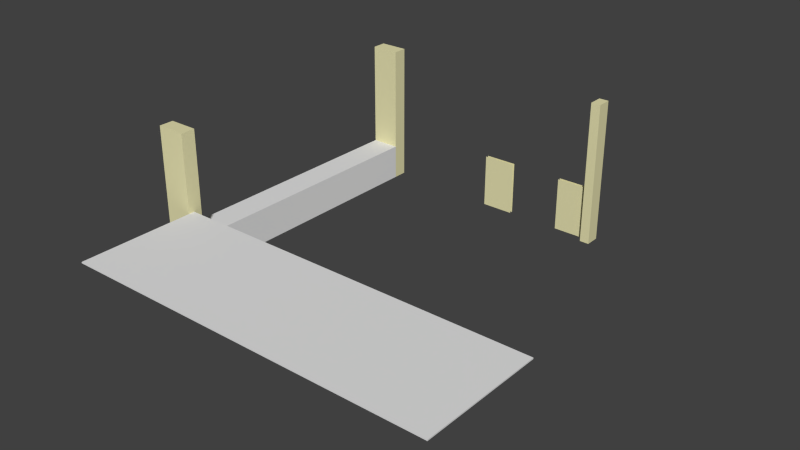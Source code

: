 # Source: Aula_v2.1.blend  (saved by Blender 2.70.0; exported with 4.5.12 LTS)
import bpy
from mathutils import Matrix  # noqa: F401  (used for matrix-valued properties, if any)

bpy.ops.wm.read_factory_settings(use_empty=True)
scene = bpy.context.scene
scene.name = 'Scene'

# ---- collections
col_collection_1 = bpy.data.collections.new('Collection 1'); scene.collection.children.link(col_collection_1)

# ---- materials (node trees are filled in below, after node groups)
mat_k___aulamuur = bpy.data.materials.new('K - Aulamuur')
mat_k___aulamuur.alpha_threshold = 0.0
mat_k___aulamuur.use_transparent_shadow = False
mat_k___aulamuur.diffuse_color = (0.8, 0.761, 0.4416, 1.0)
mat_k___aulamuur.roughness = 0.5
mat_k___aulamuur.line_color = (0.0, 0.0, 0.0, 1.0)
mat_kruis = bpy.data.materials.new('Kruis')
mat_kruis.alpha_threshold = 0.0
mat_kruis.use_transparent_shadow = False
mat_kruis.diffuse_color = (0.1935, 0.196, 0.1909, 1.0)
mat_kruis.roughness = 0.5
mat_kruis.line_color = (0.0, 0.0, 0.0, 1.0)
mat_hout = bpy.data.materials.new('Hout')
mat_hout.alpha_threshold = 0.0
mat_hout.use_transparent_shadow = False
mat_hout.diffuse_color = (0.8, 0.4214, 0.1369, 1.0)
mat_hout.roughness = 0.5
mat_hout.line_color = (0.0, 0.0, 0.0, 1.0)
mat_wit = bpy.data.materials.new('Wit')
mat_wit.alpha_threshold = 0.0
mat_wit.use_transparent_shadow = False
mat_wit.roughness = 0.5
mat_wit.line_color = (0.0, 0.0, 0.0, 1.0)
mat_material_001 = bpy.data.materials.new('Material.001')
mat_material_001.alpha_threshold = 0.0
mat_material_001.use_transparent_shadow = False
mat_material_001.diffuse_color = (0.4553, 0.6748, 0.8, 1.0)
mat_material_001.roughness = 0.5
mat_material_001.line_color = (0.0, 0.0, 0.0, 1.0)
mat_vloer_links = bpy.data.materials.new('Vloer links')
mat_vloer_links.alpha_threshold = 0.0
mat_vloer_links.use_transparent_shadow = False
mat_vloer_links.diffuse_color = (0.8, 0.2589, 0.1874, 1.0)
mat_vloer_links.roughness = 0.5
mat_vloer_links.line_color = (0.0, 0.0, 0.0, 1.0)
mat_k___kluisjes = bpy.data.materials.new('K - Kluisjes')
mat_k___kluisjes.alpha_threshold = 0.0
mat_k___kluisjes.use_transparent_shadow = False
mat_k___kluisjes.diffuse_color = (0.0, 0.0492, 0.8, 1.0)
mat_k___kluisjes.roughness = 0.5
mat_k___kluisjes.line_color = (0.0, 0.0, 0.0, 1.0)

# ---- material node trees

# ---- world
world_world = bpy.data.worlds.new('World'); scene.world = world_world
world_world.color = (0.05088, 0.05088, 0.05088)
world_world.use_sun_shadow = False
world_world.sun_shadow_jitter_overblur = 0.0
world_world.cycles.sampling_method = 'MANUAL'
world_world.cycles.sample_map_resolution = 256

# ---- meshes
me_cube = bpy.data.meshes.new('Cube')
me_cube.from_pydata([(-1.0, -1.0, -1.0), (-1.0, 1.0, -1.0), (1.0, 1.0, -1.0), (1.0, -1.0, -1.0), (-1.0, -1.0, 1.0), (-1.0, 1.0, 1.0), (1.0, 1.0, 1.0), (1.0, -1.0, 1.0)], [], [(4, 5, 1, 0), (5, 6, 2, 1), (6, 7, 3, 2), (7, 4, 0, 3), (0, 1, 2, 3), (7, 6, 5, 4)])
me_cube.use_remesh_preserve_volume = False
me_cube.use_remesh_preserve_attributes = False
me_cube.use_mirror_vertex_groups = False
me_cube.update()
me_plane_015 = bpy.data.meshes.new('Plane.015')
me_plane_015.from_pydata([(-1.0, -1.0, 0.0), (1.0, -1.0, 0.0), (-1.0, 1.0, 0.0), (1.0, 1.0, 0.0), (-1.0, -1.0, 11.88), (1.0, -1.0, 11.88), (-1.0, 1.0, 11.88), (1.0, 1.0, 11.88)], [], [(0, 2, 3, 1), (4, 5, 7, 6), (3, 2, 6, 7), (1, 3, 7, 5), (0, 1, 5, 4), (2, 0, 4, 6)])
me_plane_015.materials.append(mat_k___aulamuur)
me_plane_015.use_remesh_preserve_volume = False
me_plane_015.use_remesh_preserve_attributes = False
me_plane_015.use_mirror_vertex_groups = False
me_plane_015.update()
me_cube_025 = bpy.data.meshes.new('Cube.025')
me_cube_025.from_pydata([(-0.3487, 1.0, 1.0), (0.2632, 1.0, 1.0), (-0.02632, 1.0, 1.0), (-0.05263, 1.0, 1.0), (-0.05088, 1.0, 0.8), (0.2632, 1.0, 0.8), (-0.02485, 1.0, 0.8), (-0.3487, 1.0, 0.8), (0.3618, 1.0, 1.0), (0.9737, 1.0, 1.0), (0.3618, 1.0, 0.8), (0.9737, 1.0, 0.8), (0.6513, 1.0, 0.8), (0.6776, 1.0, 0.8), (0.6776, 1.0, 1.0), (0.6513, 1.0, 1.0), (-0.9737, 1.0, 0.8), (-0.4408, 1.0, 0.8), (-0.4408, 1.0, 1.0), (-0.9737, 1.0, 1.0), (-0.6974, 1.0, 0.8), (-0.7237, 1.0, 0.8), (-0.7237, 1.0, 1.0), (-0.6974, 1.0, 1.0)], [], [(22, 21, 20, 23), (16, 21, 22, 19), (23, 20, 17, 18), (3, 4, 6, 2), (15, 12, 13, 14), (2, 6, 5, 1), (12, 15, 8, 10), (13, 11, 9, 14), (4, 3, 0, 7)])
me_cube_025.materials.append(mat_k___aulamuur)
me_cube_025.use_remesh_preserve_volume = False
me_cube_025.use_remesh_preserve_attributes = False
me_cube_025.use_mirror_vertex_groups = False
me_cube_025.update()
me_plane_014 = bpy.data.meshes.new('Plane.014')
me_plane_014.from_pydata([(-1.0, -1.0, 0.0), (1.0, -1.0, 0.0), (-1.0, 1.0, 0.0), (1.0, 1.0, 0.0), (-1.0, -1.0, 0.1), (1.0, -1.0, 0.1), (-1.0, 1.0, 0.1), (1.0, 1.0, 0.1)], [], [(0, 2, 3, 1), (4, 5, 7, 6), (3, 2, 6, 7), (1, 3, 7, 5), (0, 1, 5, 4), (2, 0, 4, 6)])
me_plane_014.use_remesh_preserve_volume = False
me_plane_014.use_remesh_preserve_attributes = False
me_plane_014.use_mirror_vertex_groups = False
me_plane_014.update()
me_cube_028 = bpy.data.meshes.new('Cube.028')
me_cube_028.from_pydata([(-1.0, 1.0, 1.0), (1.0, 1.0, 1.0), (-1.0, 1.0, -0.125), (1.0, 1.0, -0.125), (-1.0, 1.02, 1.0), (1.0, 1.02, 1.0), (1.0, 1.0, -0.1768), (-1.0, 1.0, -0.1977), (0.2632, 1.0, -0.125), (-0.3487, 1.0, -0.125), (-0.3487, 1.0, 1.0), (0.2632, 1.0, 1.0), (-0.05263, 1.0, -0.125), (-0.02632, 1.0, -0.125), (-0.02632, 1.0, 1.0), (-0.05263, 1.0, 1.0), (-0.02588, 1.0, 0.1667), (-0.02578, 1.0, 0.2167), (-0.3487, 1.0, 0.1667), (-0.3487, 1.0, 0.2167), (-0.05118, 1.0, 0.2167), (-0.05122, 1.0, 0.1667), (0.2632, 1.0, 0.2167), (0.2632, 1.0, 0.1667), (0.2632, 1.0, 0.4833), (0.2632, 1.0, 0.5333), (-0.02539, 1.0, 0.4833), (-0.0253, 1.0, 0.5333), (-0.3487, 1.0, 0.4833), (-0.3487, 1.0, 0.5333), (-0.05106, 1.0, 0.4833), (-0.05103, 1.0, 0.5333), (-0.05092, 1.0, 0.75), (-0.05088, 1.0, 0.8), (0.2632, 1.0, 0.75), (0.2632, 1.0, 0.8), (-0.02497, 1.0, 0.75), (-0.02485, 1.0, 0.8), (-0.3487, 1.0, 0.75), (-0.3487, 1.0, 0.8), (-0.1645, 1.0, 0.75), (-0.1513, 1.0, 0.75), (-0.1513, 1.0, 0.4833), (-0.1645, 1.0, 0.4833), (-0.1513, 1.0, 0.8), (-0.1495, 1.0, 0.7998), (-0.1645, 1.0, 0.8), (-0.1645, 1.0, 0.5333), (-0.1513, 1.0, 0.5333), (0.06579, 1.0, 0.75), (0.07895, 1.0, 0.75), (0.06579, 1.0, 0.5333), (0.07895, 1.0, 0.5333), (0.07895, 1.0, 0.8), (0.06579, 1.0, 0.8), (0.07895, 1.0, 0.4833), (0.06579, 1.0, 0.4833), (0.3618, 1.0, 1.0), (0.9737, 1.0, 1.0), (0.3618, 1.0, -0.125), (0.9737, 1.0, -0.125), (0.9737, 1.0, 0.2167), (0.9737, 1.0, 0.1667), (0.3618, 1.0, 0.1667), (0.3618, 1.0, 0.2167), (0.3618, 1.0, 0.4833), (0.3618, 1.0, 0.5333), (0.9737, 1.0, 0.4833), (0.9737, 1.0, 0.5333), (0.3618, 1.0, 0.75), (0.3618, 1.0, 0.8), (0.9737, 1.0, 0.75), (0.9737, 1.0, 0.8), (0.6513, 1.0, 0.8), (0.6776, 1.0, 0.8), (0.6776, 1.0, 1.0), (0.6513, 1.0, 1.0), (0.6776, 1.0, 0.1667), (0.6513, 1.0, 0.1667), (0.6776, 1.0, 0.4833), (0.6513, 1.0, 0.4833), (0.6513, 1.0, 0.2167), (0.6776, 1.0, 0.2167), (0.6776, 1.0, -0.125), (0.6513, 1.0, -0.125), (0.6776, 1.0, 0.75), (0.6513, 1.0, 0.75), (0.6513, 1.0, 0.5333), (0.6776, 1.0, 0.5333), (0.5592, 1.0, 0.75), (0.5461, 1.0, 0.75), (0.5592, 1.0, 0.5333), (0.5461, 1.0, 0.5333), (0.5592, 1.0, 0.8), (0.5592, 1.0, 0.8), (0.5461, 1.0, 0.8), (0.5592, 1.0, 0.4833), (0.5461, 1.0, 0.4833), (-0.4408, 1.0, 1.0), (-0.9737, 1.0, 1.0), (-0.4408, 1.0, -0.125), (-0.9737, 1.0, -0.125), (-0.9737, 1.0, 0.2167), (-0.9737, 1.0, 0.1667), (-0.4408, 1.0, 0.1667), (-0.4408, 1.0, 0.2167), (-0.9737, 1.0, 0.4833), (-0.9737, 1.0, 0.5333), (-0.4408, 1.0, 0.4833), (-0.4408, 1.0, 0.5333), (-0.9737, 1.0, 0.75), (-0.9737, 1.0, 0.8), (-0.4408, 1.0, 0.75), (-0.4408, 1.0, 0.8), (-0.6974, 1.0, 0.1667), (-0.7237, 1.0, 0.1667), (-0.7237, 1.0, 0.8), (-0.6974, 1.0, 0.8), (-0.7237, 1.0, 0.4833), (-0.6974, 1.0, 0.4833), (-0.7237, 1.0, 1.0), (-0.6974, 1.0, 1.0), (-0.6974, 1.0, 0.75), (-0.7237, 1.0, 0.75), (-0.7237, 1.0, 0.2167), (-0.6974, 1.0, 0.2167), (-0.7237, 1.0, -0.125), (-0.6974, 1.0, -0.125), (-0.6974, 1.0, 0.5333), (-0.7237, 1.0, 0.5333), (-0.6118, 1.0, 0.8), (-0.5987, 1.0, 0.8), (-0.6118, 1.0, 0.4833), (-0.5987, 1.0, 0.4833), (-0.6118, 1.0, 0.75), (-0.5987, 1.0, 0.75), (-0.6118, 1.0, 0.5333), (-0.5987, 1.0, 0.5333), (-0.8092, 1.0, 0.8), (-0.8224, 1.0, 0.8), (-0.8092, 1.0, 0.75), (-0.8224, 1.0, 0.75), (-0.8092, 1.0, 0.4833), (-0.8224, 1.0, 0.4833), (-0.8092, 1.0, 0.5333), (-0.8224, 1.0, 0.5333), (-1.0, 1.021, 1.0), (1.0, 1.021, 1.0), (-1.0, 1.021, -0.125), (1.0, 1.021, -0.125), (1.0, 1.021, -0.1254), (0.2632, 1.021, -0.125), (-0.3487, 1.021, -0.125), (-0.3487, 1.021, 1.0), (0.2632, 1.021, 1.0), (-0.05263, 1.021, -0.125), (-0.02632, 1.021, -0.125), (-0.9737, 1.0, 0.8), (-0.4408, 1.0, 0.8), (-0.02588, 1.021, 0.1667), (-0.02578, 1.021, 0.2167), (-0.3487, 1.021, 0.1667), (-0.3487, 1.021, 0.2167), (-0.05118, 1.021, 0.2167), (-0.05122, 1.021, 0.1667), (0.2632, 1.021, 0.2167), (0.2632, 1.021, 0.1667), (0.2632, 1.021, 0.4833), (0.2632, 1.021, 0.5333), (-0.02539, 1.021, 0.4833), (-0.0253, 1.021, 0.5333), (-0.3487, 1.021, 0.4833), (-0.3487, 1.021, 0.5333), (-0.05106, 1.021, 0.4833), (-0.05103, 1.021, 0.5333), (-0.05092, 1.021, 0.75), (-0.05088, 1.021, 0.8), (0.2632, 1.021, 0.75), (0.2632, 1.021, 0.8), (-0.02497, 1.021, 0.75), (-0.02485, 1.021, 0.8), (-0.3487, 1.021, 0.75), (-0.3487, 1.021, 0.8), (-0.1645, 1.021, 0.75), (-0.1513, 1.021, 0.75), (-0.1513, 1.021, 0.4833), (-0.1645, 1.021, 0.4833), (-0.1513, 1.021, 0.8), (-0.1495, 1.021, 0.7998), (-0.1645, 1.021, 0.8), (-0.1645, 1.021, 0.5333), (-0.1513, 1.021, 0.5333), (0.06579, 1.021, 0.75), (0.07895, 1.021, 0.75), (0.06579, 1.021, 0.5333), (0.07895, 1.021, 0.5333), (0.07895, 1.021, 0.8), (0.06579, 1.021, 0.8), (0.07895, 1.021, 0.4833), (0.06579, 1.021, 0.4833), (0.3618, 1.021, 1.0), (0.9737, 1.021, 1.0), (0.3618, 1.021, -0.125), (0.9737, 1.021, -0.125), (0.9737, 1.021, 0.2167), (0.9737, 1.021, 0.1667), (0.3618, 1.021, 0.1667), (0.3618, 1.021, 0.2167), (0.3618, 1.021, 0.4833), (0.3618, 1.021, 0.5333), (0.9737, 1.021, 0.4833), (0.9737, 1.021, 0.5333), (0.3618, 1.021, 0.75), (0.3618, 1.021, 0.8), (0.9737, 1.021, 0.75), (0.9737, 1.021, 0.8), (0.6513, 1.021, 0.8), (0.6776, 1.021, 0.8), (-0.4408, 1.0, 1.0), (-0.9737, 1.0, 1.0), (0.6776, 1.021, 0.1667), (0.6513, 1.021, 0.1667), (0.6776, 1.021, 0.4833), (0.6513, 1.021, 0.4833), (0.6513, 1.021, 0.2167), (0.6776, 1.021, 0.2167), (0.6776, 1.021, -0.125), (0.6513, 1.021, -0.125), (0.6776, 1.021, 0.75), (0.6513, 1.021, 0.75), (0.6513, 1.021, 0.5333), (0.6776, 1.021, 0.5333), (0.5592, 1.021, 0.75), (0.5461, 1.021, 0.75), (0.5592, 1.021, 0.5333), (0.5461, 1.021, 0.5333), (0.5592, 1.021, 0.8), (0.5592, 1.021, 0.8), (0.5461, 1.021, 0.8), (0.5592, 1.021, 0.4833), (0.5461, 1.021, 0.4833), (-0.4408, 1.021, 1.0), (-0.9737, 1.021, 1.0), (-0.4408, 1.021, -0.125), (-0.9737, 1.021, -0.125), (-0.9737, 1.021, 0.2167), (-0.9737, 1.021, 0.1667), (-0.4408, 1.021, 0.1667), (-0.4408, 1.021, 0.2167), (-0.9737, 1.021, 0.4833), (-0.9737, 1.021, 0.5333), (-0.4408, 1.021, 0.4833), (-0.4408, 1.021, 0.5333), (-0.9737, 1.021, 0.75), (-0.9737, 1.021, 0.8), (-0.4408, 1.021, 0.75), (-0.4408, 1.021, 0.8), (-0.6974, 1.021, 0.1667), (-0.7237, 1.021, 0.1667), (-0.7237, 1.021, 0.8), (-0.6974, 1.021, 0.8), (-0.7237, 1.021, 0.4833), (-0.6974, 1.021, 0.4833), (-0.6974, 1.0, 0.8), (-0.7237, 1.0, 0.8), (-0.6974, 1.021, 0.75), (-0.7237, 1.021, 0.75), (-0.7237, 1.021, 0.2167), (-0.6974, 1.021, 0.2167), (-0.7237, 1.021, -0.125), (-0.6974, 1.021, -0.125), (-0.6974, 1.021, 0.5333), (-0.7237, 1.021, 0.5333), (-0.6118, 1.021, 0.8), (-0.5987, 1.021, 0.8), (-0.6118, 1.021, 0.4833), (-0.5987, 1.021, 0.4833), (-0.6118, 1.021, 0.75), (-0.5987, 1.021, 0.75), (-0.6118, 1.021, 0.5333), (-0.5987, 1.021, 0.5333), (-0.8092, 1.021, 0.8), (-0.8224, 1.021, 0.8), (-0.8092, 1.021, 0.75), (-0.8224, 1.021, 0.75), (-0.8092, 1.021, 0.4833), (-0.8224, 1.021, 0.4833), (-0.8092, 1.021, 0.5333), (-0.8224, 1.021, 0.5333), (-0.9737, 1.0, 0.75), (-0.9737, 1.0, 0.8), (-0.9737, 1.0, 0.7837), (-1.0, 1.0, 0.75), (-1.0, 1.0, 0.8), (-0.7237, 1.0, 1.0), (-0.6974, 1.0, 1.0), (-0.4408, 1.0, 0.8), (-0.4408, 1.0, 0.75), (-0.4211, 1.0, 0.8), (-0.4211, 1.0, 0.75)], [], [(162, 161, 164, 163), (0, 99, 120, 121, 98, 10, 15, 14, 11, 57, 76, 75, 58, 1, 5, 4), (2, 7, 6, 3, 60, 83, 84, 59, 8, 13, 12, 9, 100, 127, 126, 101), (53, 54, 197, 196), (73, 93, 236, 216), (119, 132, 275, 262), (70, 57, 200, 213), (138, 139, 282, 281), (45, 46, 189, 188), (127, 114, 257, 270), (65, 97, 240, 208), (35, 53, 196, 178), (131, 130, 273, 274), (29, 38, 181, 172), (79, 67, 210, 222), (106, 143, 286, 249), (116, 138, 281, 259), (30, 20, 163, 173), (68, 88, 231, 211), (108, 105, 248, 251), (141, 145, 288, 284), (0, 293, 292, 2, 148, 146), (23, 8, 151, 166), (87, 91, 234, 230), (130, 117, 260, 273), (11, 35, 178, 154), (137, 135, 278, 280), (33, 44, 187, 176), (144, 140, 283, 287), (39, 10, 153, 182), (51, 27, 170, 194), (27, 36, 179, 170), (77, 62, 205, 220), (139, 111, 254, 282), (134, 136, 279, 277), (43, 42, 185, 186), (82, 79, 222, 225), (19, 28, 171, 162), (67, 61, 204, 210), (102, 106, 249, 245), (89, 86, 229, 232), (121, 120, 294, 295), (42, 30, 173, 185), (80, 81, 224, 223), (109, 137, 280, 252), (105, 125, 268, 248), (36, 49, 192, 179), (34, 25, 168, 177), (114, 104, 247, 257), (90, 92, 235, 233), (17, 26, 169, 160), (64, 65, 208, 207), (103, 115, 258, 246), (113, 131, 274, 256), (9, 18, 161, 152), (91, 89, 232, 234), (38, 40, 183, 181), (92, 66, 209, 235), (241, 256, 255, 252, 251, 248, 247, 243, 152, 161, 162, 171, 172, 181, 182, 153), (207, 206, 221, 224), (160, 159, 166, 165), (163, 164, 159, 160), (159, 164, 155, 156), (174, 173, 169, 170), (190, 186, 185, 191), (170, 169, 199, 194), (169, 173, 163, 160), (120, 99, 219, 294), (175, 174, 170, 179), (176, 175, 179, 180), (183, 190, 191, 184), (189, 183, 184, 187, 188), (180, 179, 192, 197), (187, 184, 175, 176), (182, 181, 183, 189), (191, 185, 173, 174), (172, 171, 186, 190), (192, 194, 195, 193), (196, 193, 177, 178), (197, 192, 193, 196), (195, 198, 167, 168), (194, 199, 198, 195), (154, 178, 177, 168, 167, 165, 166, 151, 202, 206, 207, 208, 209, 212, 213, 200), (201, 215, 214, 211, 210, 204, 205, 203, 149, 150, 147), (235, 240, 239, 234), (238, 233, 232, 236, 237), (233, 235, 234, 232), (223, 224, 225, 222), (231, 222, 210, 211), (230, 223, 222, 231), (221, 227, 226, 220), (229, 230, 231, 228), (217, 228, 214, 215), (216, 229, 228, 217), (225, 220, 205, 204), (224, 221, 220, 225), (234, 239, 223, 230), (209, 208, 240, 235), (236, 232, 229, 216), (213, 212, 233, 238), (146, 148, 244, 246, 245, 249, 250, 253, 254, 242), (267, 258, 257, 268), (257, 258, 269, 270), (262, 261, 267, 268), (259, 266, 265, 260), (272, 261, 262, 271), (265, 266, 272, 271), (98, 121, 295, 218), (271, 262, 275, 279), (288, 286, 285, 287), (283, 284, 288, 287), (260, 265, 277, 273), (282, 284, 283, 281), (268, 257, 247, 248), (245, 246, 258, 267), (274, 278, 255, 256), (273, 277, 278, 274), (280, 276, 251, 252), (279, 275, 276, 280), (278, 277, 279, 280), (281, 283, 266, 259), (254, 253, 284, 282), (287, 285, 261, 272), (250, 249, 286, 288), (133, 108, 251, 276), (66, 69, 212, 209), (28, 43, 186, 171), (115, 126, 269, 258), (116, 117, 263, 264), (47, 29, 172, 190), (140, 123, 266, 283), (62, 60, 203, 205), (81, 64, 207, 224), (132, 133, 276, 275), (55, 24, 167, 198), (145, 107, 250, 288), (31, 48, 191, 174), (128, 122, 265, 271), (78, 84, 227, 221), (98, 113, 256, 241), (58, 72, 215, 201), (18, 21, 164, 161), (122, 134, 277, 265), (94, 95, 238, 237), (56, 55, 198, 199), (107, 110, 253, 250), (71, 68, 211, 214), (123, 129, 272, 266), (83, 77, 220, 226), (48, 41, 184, 191), (142, 118, 261, 285), (101, 103, 246, 244), (20, 19, 162, 163), (135, 112, 255, 278), (46, 39, 182, 189), (96, 80, 223, 239), (49, 51, 194, 192), (21, 12, 155, 164), (125, 119, 262, 268), (86, 87, 230, 229), (40, 47, 190, 183), (143, 142, 285, 286), (111, 99, 242, 254), (59, 63, 206, 202), (16, 23, 166, 159), (41, 32, 175, 184), (136, 128, 271, 279), (97, 96, 239, 240), (52, 50, 193, 195), (112, 109, 252, 255), (72, 74, 217, 215), (26, 56, 199, 169), (118, 124, 267, 261), (88, 85, 228, 231), (129, 144, 287, 272), (22, 17, 160, 165), (124, 102, 245, 267), (85, 71, 214, 228), (54, 37, 180, 197), (13, 16, 159, 156), (69, 90, 233, 212), (25, 52, 195, 168), (99, 111, 157, 219), (104, 100, 243, 247), (61, 82, 225, 204), (24, 22, 165, 167), (50, 34, 177, 193), (95, 70, 213, 238), (32, 31, 174, 175), (110, 141, 284, 253), (63, 78, 221, 206), (293, 290, 289, 292), (116, 123, 140, 138), (113, 98, 218, 158), (122, 128, 129, 123), (107, 145, 143, 106), (140, 144, 145, 141), (118, 142, 144, 129), (143, 145, 144, 142), (129, 128, 119, 118), (119, 125, 124, 118), (114, 115, 124, 125), (103, 102, 124, 115), (105, 104, 114, 125), (126, 127, 114, 115), (132, 136, 137, 133), (119, 128, 136, 132), (108, 133, 137, 109), (134, 135, 137, 136), (139, 138, 140, 141), (110, 291, 111, 139, 141), (123, 116, 117, 122), (117, 130, 134, 122), (131, 135, 134, 130), (113, 112, 135, 131), (21, 18, 19, 20), (31, 30, 42, 48), (42, 43, 47, 48), (28, 29, 47, 43), (13, 16, 21, 12), (21, 20, 17, 16), (17, 20, 30, 26), (30, 31, 27, 26), (41, 48, 47, 40), (39, 46, 40, 38), (40, 46, 44, 41), (33, 32, 41, 45), (33, 37, 36, 32), (37, 54, 49, 36), (54, 53, 50, 49), (55, 56, 51, 52), (31, 32, 36, 27), (25, 24, 55, 52), (49, 50, 52, 51), (26, 27, 51, 56), (34, 50, 53, 35), (23, 16, 17, 22), (11, 8, 59, 57), (98, 10, 9, 100, 297, 299, 298, 296), (69, 70, 95, 90), (95, 94, 89, 90), (89, 94, 73, 86), (89, 91, 92, 90), (65, 66, 92, 97), (97, 92, 91, 96), (87, 80, 96, 91), (80, 87, 88, 79), (86, 85, 88, 87), (68, 67, 79, 88), (86, 73, 74, 85), (72, 71, 85, 74), (80, 79, 82, 81), (63, 64, 81, 78), (81, 82, 77, 78), (61, 62, 77, 82), (1, 58, 60, 3), (84, 83, 77, 78), (111, 116, 264, 157), (117, 113, 158, 263), (0, 99, 290, 293), (292, 289, 101, 2), (296, 298, 299, 297)])
me_cube_028.materials.append(mat_kruis)
me_cube_028.use_remesh_preserve_volume = False
me_cube_028.use_remesh_preserve_attributes = False
me_cube_028.use_mirror_vertex_groups = False
me_cube_028.update()
me_plane_012 = bpy.data.meshes.new('Plane.012')
me_plane_012.from_pydata([(-1.0, -1.0, 0.0), (1.0, -1.0, 0.0), (-1.0, 1.0, 0.0), (1.0, 1.0, 0.0), (-1.0, -1.0, 0.1), (1.0, -1.0, 0.1), (-1.0, 1.0, 0.1), (1.0, 1.0, 0.1)], [], [(0, 2, 3, 1), (4, 5, 7, 6), (3, 2, 6, 7), (1, 3, 7, 5), (0, 1, 5, 4), (2, 0, 4, 6)])
me_plane_012.use_remesh_preserve_volume = False
me_plane_012.use_remesh_preserve_attributes = False
me_plane_012.use_mirror_vertex_groups = False
me_plane_012.update()
me_cube_017 = bpy.data.meshes.new('Cube.017')
me_cube_017.from_pydata([(-0.1899, 1.02, -1.0), (-0.3705, 1.02, -1.0), (-0.1903, 1.02, -0.25), (-0.3694, 1.02, -0.25)], [], [(3, 2, 0, 1)])
me_cube_017.materials.append(mat_k___aulamuur)
me_cube_017.use_remesh_preserve_volume = False
me_cube_017.use_remesh_preserve_attributes = False
me_cube_017.use_mirror_vertex_groups = False
me_cube_017.update()
me_cube_001 = bpy.data.meshes.new('Cube.001')
me_cube_001.from_pydata([(-0.1908, 1.0, -0.25), (-0.1912, 1.0, -1.0), (-0.371, 1.0, -1.0), (-0.3703, 1.0, -0.25)], [], [(3, 2, 1, 0)])
me_cube_001.materials.append(mat_k___aulamuur)
me_cube_001.use_remesh_preserve_volume = False
me_cube_001.use_remesh_preserve_attributes = False
me_cube_001.use_mirror_vertex_groups = False
me_cube_001.update()
me_cube_027 = bpy.data.meshes.new('Cube.027')
me_cube_027.from_pydata([(0.2954, 1.02, -1.0), (0.1071, 1.02, -1.0), (0.2982, 1.02, -0.25), (0.105, 1.02, -0.25)], [], [(3, 2, 0, 1)])
me_cube_027.materials.append(mat_k___aulamuur)
me_cube_027.use_remesh_preserve_volume = False
me_cube_027.use_remesh_preserve_attributes = False
me_cube_027.use_mirror_vertex_groups = False
me_cube_027.update()
me_cube_026 = bpy.data.meshes.new('Cube.026')
me_cube_026.from_pydata([(0.1053, 1.0, -1.0), (0.1053, 1.0, -0.25), (0.2847, 1.0, -0.25), (0.2901, 1.0, -0.25), (0.2867, 1.0, -1.0), (0.196, 1.0, -1.0), (0.1053, 1.0, -0.625)], [], [(1, 6, 0, 5, 4, 3, 2)])
me_cube_026.materials.append(mat_k___aulamuur)
me_cube_026.use_remesh_preserve_volume = False
me_cube_026.use_remesh_preserve_attributes = False
me_cube_026.use_mirror_vertex_groups = False
me_cube_026.update()
me_cube_024 = bpy.data.meshes.new('Cube.024')
me_cube_024.from_pydata([(1.0, -0.9, 1.85), (1.0, 0.9, 1.85), (1.0, 0.9569, 1.85), (-0.09828, -0.9, 1.383), (-0.7821, 0.87, 1.093), (-0.7821, -0.8678, 1.093), (-0.1666, 0.9, 1.354), (1.0, -0.9518, 1.85), (-0.8669, 0.8659, 1.057), (-0.8769, -0.8633, 1.052), (1.0, -0.9, 1.85), (1.0, 0.9, 1.85), (-0.09828, -0.9, 1.383), (-0.7821, 0.87, 1.093), (-0.7821, -0.8678, 1.093), (-0.1666, 0.9, 1.354), (1.0, -0.9, 1.85), (1.0, 0.9, 1.85), (1.0, 0.9569, 1.85), (-0.09828, -0.9, 1.383), (-0.7821, 0.87, 1.093), (-0.7821, -0.8678, 1.093), (-0.1666, 0.9, 1.354), (1.0, -0.9518, 1.85), (-0.8669, 0.8659, 1.057), (-0.8769, -0.8633, 1.052), (1.0, -0.9, 1.85), (1.0, 0.9, 1.85), (-0.09828, -0.9, 1.383), (-0.7821, 0.87, 1.093), (-0.7821, -0.8678, 1.093), (-0.1666, 0.9, 1.354), (1.042, -0.9, 0.6519), (1.042, 0.9, 0.6519), (1.042, 0.9569, 0.6519), (-0.05671, -0.9, 0.1851), (-0.7405, 0.87, -0.1055), (-0.7405, -0.8678, -0.1055), (-0.125, 0.9, 0.1561), (1.042, -0.9518, 0.6519), (-0.8253, 0.8659, -0.1415), (-0.8353, -0.8633, -0.1458), (1.042, -0.9, 0.6519), (1.042, 0.9, 0.6519), (-0.05671, -0.9, 0.1851), (-0.7405, 0.87, -0.1055), (-0.7405, -0.8678, -0.1055), (-0.125, 0.9, 0.1561)], [(10, 26)], [(5, 3, 12, 14), (13, 14, 30, 29), (7, 0, 16, 23), (14, 12, 28, 30), (3, 7, 23, 19), (6, 4, 13, 15), (4, 5, 14, 13), (1, 6, 15, 11), (3, 0, 10, 12), (0, 1, 11, 10), (30, 28, 44, 46), (23, 16, 32, 39), (19, 23, 39, 35), (1, 2, 18, 17), (0, 3, 19, 16), (9, 5, 21, 25), (4, 8, 24, 20), (2, 6, 22, 18), (15, 13, 29, 31), (5, 4, 20, 21), (11, 15, 31, 27), (6, 1, 17, 22), (8, 9, 25, 24), (39, 32, 35), (36, 40, 41, 37), (33, 34, 38), (42, 43, 47, 45, 46, 44), (25, 21, 37, 41), (20, 24, 40, 36), (18, 22, 38, 34), (31, 29, 45, 47), (24, 25, 41, 40)])
me_cube_024.materials.append(mat_k___aulamuur)
me_cube_024.use_remesh_preserve_volume = False
me_cube_024.use_remesh_preserve_attributes = False
me_cube_024.use_mirror_vertex_groups = False
me_cube_024.update()
me_plane_011 = bpy.data.meshes.new('Plane.011')
me_plane_011.from_pydata([(-1.0, -1.0, 0.0), (1.0, -1.0, 0.0), (-1.0, 1.0, 0.0), (1.0, 1.0, 0.0), (-1.0, -1.0, 0.09229), (1.0, -1.0, 0.09229), (-1.0, 1.0, 0.09229), (1.0, 1.0, 0.09229)], [], [(0, 2, 3, 1), (4, 5, 7, 6), (3, 2, 6, 7), (1, 3, 7, 5), (0, 1, 5, 4), (2, 0, 4, 6)])
me_plane_011.materials.append(mat_hout)
me_plane_011.use_remesh_preserve_volume = False
me_plane_011.use_remesh_preserve_attributes = False
me_plane_011.use_mirror_vertex_groups = False
me_plane_011.update()
me_plane_010 = bpy.data.meshes.new('Plane.010')
me_plane_010.from_pydata([(-1.0, -1.0, 0.0), (1.0, -1.0, 0.0), (-1.0, 1.0, 0.0), (1.0, 1.0, 0.0), (-1.0, -1.0, 0.0), (1.0, -1.0, 0.0), (-1.0, 1.0, 0.0), (1.0, 1.0, 0.0), (-1.0, -1.0, 0.0), (1.0, -1.0, 0.0), (-1.0, 1.0, 0.0), (1.0, 1.0, 0.0), (-1.0, -1.0, 0.09229), (1.0, -1.0, 0.09229), (-1.0, 1.0, 0.09229), (1.0, 1.0, 0.09229)], [], [(0, 2, 3, 1), (7, 6, 10, 11), (3, 2, 6, 7), (1, 3, 7, 5), (0, 1, 5, 4), (2, 0, 4, 6), (11, 10, 14, 15), (5, 7, 11, 9), (4, 5, 9, 8), (6, 4, 8, 10), (12, 13, 15, 14), (9, 11, 15, 13), (8, 9, 13, 12), (10, 8, 12, 14)])
me_plane_010.materials.append(mat_hout)
me_plane_010.use_remesh_preserve_volume = False
me_plane_010.use_remesh_preserve_attributes = False
me_plane_010.use_mirror_vertex_groups = False
me_plane_010.update()
me_cube_023 = bpy.data.meshes.new('Cube.023')
me_cube_023.from_pydata([(-1.0, -0.9, 1.0), (-1.0, 0.9, 1.0), (-0.7821, -0.9, 1.093), (-0.7821, 0.9, 1.093), (-1.007, -0.9, 1.204), (-1.007, 0.9, 1.204), (-0.789, -0.9, 1.296), (-0.789, 0.9, 1.296)], [], [(2, 3, 7, 6), (6, 7, 5, 4), (3, 1, 5, 7), (1, 0, 4, 5), (0, 2, 6, 4), (0, 1, 3, 2)])
me_cube_023.materials.append(mat_hout)
me_cube_023.use_remesh_preserve_volume = False
me_cube_023.use_remesh_preserve_attributes = False
me_cube_023.use_mirror_vertex_groups = False
me_cube_023.update()
me_plane_009 = bpy.data.meshes.new('Plane.009')
me_plane_009.from_pydata([(-1.0, -1.0, 0.0), (1.0, -1.0, 0.0), (-1.0, 1.0, 0.0), (1.0, 1.0, 0.0), (-1.005, -1.0, 0.1653), (0.9948, -1.0, 0.1653), (-1.005, 1.0, 0.1653), (0.9948, 1.0, 0.1653)], [], [(0, 2, 3, 1), (4, 5, 7, 6), (3, 2, 6, 7), (1, 3, 7, 5), (0, 1, 5, 4), (2, 0, 4, 6)])
me_plane_009.materials.append(mat_wit)
me_plane_009.use_remesh_preserve_volume = False
me_plane_009.use_remesh_preserve_attributes = False
me_plane_009.use_mirror_vertex_groups = False
me_plane_009.update()
me_plane_008 = bpy.data.meshes.new('Plane.008')
me_plane_008.from_pydata([(-1.0, -1.0, 0.0), (1.0, -1.0, 0.0), (-1.0, 1.0, 0.0), (1.0, 1.0, 0.0), (-1.0, -1.0, 0.07922), (1.0, -1.0, 0.07922), (-1.0, 1.0, 0.07922), (1.0, 1.0, 0.07922)], [], [(0, 2, 3, 1), (4, 5, 7, 6), (3, 2, 6, 7), (1, 3, 7, 5), (0, 1, 5, 4), (2, 0, 4, 6)])
me_plane_008.materials.append(mat_wit)
me_plane_008.use_remesh_preserve_volume = False
me_plane_008.use_remesh_preserve_attributes = False
me_plane_008.use_mirror_vertex_groups = False
me_plane_008.update()
me_plane_007 = bpy.data.meshes.new('Plane.007')
me_plane_007.from_pydata([(-1.0, -1.0, 0.0), (1.0, -1.0, 0.0), (-1.0, 1.0, 0.0), (1.0, 1.0, 0.0), (-0.9912, -1.0, 0.09708), (1.009, -1.0, 0.09708), (-0.9912, 1.0, 0.09708), (1.009, 1.0, 0.09708)], [], [(0, 2, 3, 1), (4, 5, 7, 6), (3, 2, 6, 7), (1, 3, 7, 5), (0, 1, 5, 4), (2, 0, 4, 6)])
me_plane_007.materials.append(mat_wit)
me_plane_007.use_remesh_preserve_volume = False
me_plane_007.use_remesh_preserve_attributes = False
me_plane_007.use_mirror_vertex_groups = False
me_plane_007.update()
me_plane_006 = bpy.data.meshes.new('Plane.006')
me_plane_006.from_pydata([(-1.0, -1.0, 0.0), (1.0, -1.0, 0.0), (-1.0, 1.0, 0.0), (1.0, 1.0, 0.0), (-1.005, -1.0, 0.1869), (0.9952, -1.0, 0.1869), (-1.005, 1.0, 0.1869), (0.9952, 1.0, 0.1869)], [], [(0, 2, 3, 1), (4, 5, 7, 6), (3, 2, 6, 7), (1, 3, 7, 5), (0, 1, 5, 4), (2, 0, 4, 6)])
me_plane_006.materials.append(mat_wit)
me_plane_006.use_remesh_preserve_volume = False
me_plane_006.use_remesh_preserve_attributes = False
me_plane_006.use_mirror_vertex_groups = False
me_plane_006.update()
me_plane_005 = bpy.data.meshes.new('Plane.005')
me_plane_005.from_pydata([(-1.0, -1.0, 0.0), (1.0, -1.0, 0.0), (-1.0, 1.0, 0.0), (1.0, 1.0, 0.0), (-0.9776, -1.0, 0.1624), (1.022, -1.0, 0.1624), (-0.9776, 1.0, 0.1624), (1.022, 1.0, 0.1624)], [], [(0, 2, 3, 1), (4, 5, 7, 6), (3, 2, 6, 7), (1, 3, 7, 5), (0, 1, 5, 4), (2, 0, 4, 6)])
me_plane_005.materials.append(mat_wit)
me_plane_005.use_remesh_preserve_volume = False
me_plane_005.use_remesh_preserve_attributes = False
me_plane_005.use_mirror_vertex_groups = False
me_plane_005.update()
me_plane_004 = bpy.data.meshes.new('Plane.004')
me_plane_004.from_pydata([(-1.0, -1.0, 0.0), (1.0, -1.0, 0.0), (-1.0, 1.0, 0.0), (1.0, 1.0, 0.0), (-1.0, -1.0, 0.2536), (1.0, -1.0, 0.2536), (-1.0, 1.0, 0.2536), (1.0, 1.0, 0.2536)], [], [(0, 2, 3, 1), (4, 5, 7, 6), (3, 2, 6, 7), (1, 3, 7, 5), (0, 1, 5, 4), (2, 0, 4, 6)])
me_plane_004.materials.append(mat_wit)
me_plane_004.use_remesh_preserve_volume = False
me_plane_004.use_remesh_preserve_attributes = False
me_plane_004.use_mirror_vertex_groups = False
me_plane_004.update()
me_plane_003 = bpy.data.meshes.new('Plane.003')
me_plane_003.from_pydata([(-1.0, -1.0, 0.0), (1.0, -1.0, 0.0), (-1.0, 1.0, 0.0), (1.0, 1.0, 0.0), (-1.0, -1.0, 0.0), (1.0, -1.0, 0.0), (-1.0, 1.0, 0.0), (1.0, 1.0, 0.0), (-0.9992, -1.0, 0.1237), (1.001, -1.0, 0.1237), (-0.9992, 1.0, 0.1237), (1.001, 1.0, 0.1237)], [(0, 4), (1, 5), (2, 6), (3, 7)], [(0, 2, 3, 1), (8, 9, 11, 10), (3, 2, 10, 11), (1, 3, 11, 9), (0, 1, 9, 8), (2, 0, 8, 10)])
me_plane_003.materials.append(mat_wit)
me_plane_003.use_remesh_preserve_volume = False
me_plane_003.use_remesh_preserve_attributes = False
me_plane_003.use_mirror_vertex_groups = False
me_plane_003.update()
me_plane_002 = bpy.data.meshes.new('Plane.002')
me_plane_002.from_pydata([(-1.0, -1.0, 0.0), (1.0, -1.0, 0.0), (-1.0, 1.0, 1.907e-06), (1.0, 1.0, 0.0), (-1.0, 1.0, 9.537e-07), (-1.0, -1.0, 0.1), (1.0, -1.0, 0.1), (-1.0, 1.0, 0.1), (1.0, 1.0, 0.1)], [(2, 4)], [(0, 2, 3, 1), (5, 6, 8, 7), (3, 2, 7, 8), (1, 3, 8, 6), (0, 1, 6, 5), (2, 0, 5, 7)])
me_plane_002.materials.append(mat_wit)
me_plane_002.use_remesh_preserve_volume = False
me_plane_002.use_remesh_preserve_attributes = False
me_plane_002.use_mirror_vertex_groups = False
me_plane_002.update()
me_plane_001 = bpy.data.meshes.new('Plane.001')
me_plane_001.from_pydata([(-1.0, -1.0, 0.0), (1.0, -1.0, 0.0), (-1.0, 1.0, 0.0), (1.0, 1.0, 0.0), (-1.0, -1.0, -0.2), (1.0, -1.0, -0.2), (-1.0, 1.0, -0.2), (1.0, 1.0, -0.2)], [], [(0, 1, 3, 2), (4, 6, 7, 5), (2, 3, 7, 6), (3, 1, 5, 7), (1, 0, 4, 5), (0, 2, 6, 4)])
me_plane_001.use_remesh_preserve_volume = False
me_plane_001.use_remesh_preserve_attributes = False
me_plane_001.use_mirror_vertex_groups = False
me_plane_001.update()
me_cube_022 = bpy.data.meshes.new('Cube.022')
me_cube_022.from_pydata([(0.3087, -1.0, -0.33), (0.6231, -0.2864, -0.33), (0.5219, -1.0, -0.33), (0.4042, -0.2867, -0.33), (0.3087, -1.0, -0.4), (0.6231, -0.2864, -0.4), (0.5219, -1.0, -0.4), (0.4042, -0.2867, -0.4)], [], [(0, 2, 1, 3), (4, 7, 5, 6), (0, 3, 7, 4), (2, 0, 4, 6), (3, 1, 5, 7), (1, 2, 6, 5)])
me_cube_022.materials.append(mat_k___aulamuur)
me_cube_022.use_remesh_preserve_volume = False
me_cube_022.use_remesh_preserve_attributes = False
me_cube_022.use_mirror_vertex_groups = False
me_cube_022.update()
me_cube_021 = bpy.data.meshes.new('Cube.021')
me_cube_021.from_pydata([(0.6231, -0.2864, -1.0), (0.4042, -0.2867, -1.0), (0.6231, -0.2864, -0.33), (0.4042, -0.2867, -0.33), (0.6231, -0.32, -1.0), (0.4042, -0.3203, -1.0), (0.6231, -0.32, -0.33), (0.4042, -0.3203, -0.33)], [], [(1, 3, 2, 0), (5, 4, 6, 7), (0, 2, 6, 4), (3, 1, 5, 7), (2, 3, 7, 6), (1, 0, 4, 5)])
me_cube_021.materials.append(mat_k___aulamuur)
me_cube_021.use_remesh_preserve_volume = False
me_cube_021.use_remesh_preserve_attributes = False
me_cube_021.use_mirror_vertex_groups = False
me_cube_021.update()
me_cube_020 = bpy.data.meshes.new('Cube.020')
me_cube_020.from_pydata([(0.3087, -1.0, -1.0), (0.4042, -0.2867, -1.0), (0.3087, -1.0, -0.33), (0.4042, -0.2867, -0.33), (0.3215, -1.016, -1.0), (0.417, -0.3026, -1.0), (0.3215, -1.016, -0.33), (0.417, -0.3026, -0.33)], [], [(0, 2, 3, 1), (4, 5, 7, 6), (1, 3, 7, 5), (2, 0, 4, 6), (3, 2, 6, 7), (0, 1, 5, 4)])
me_cube_020.materials.append(mat_k___aulamuur)
me_cube_020.use_remesh_preserve_volume = False
me_cube_020.use_remesh_preserve_attributes = False
me_cube_020.use_mirror_vertex_groups = False
me_cube_020.update()
me_cube_019 = bpy.data.meshes.new('Cube.019')
me_cube_019.from_pydata([(0.6231, -0.2864, 1.0), (0.6231, -0.2864, -1.0), (0.5219, -1.0, -1.0), (0.5219, -1.0, 1.0), (0.6506, -0.3032, 1.0), (0.6506, -0.3032, -1.0), (0.5494, -1.017, -1.0), (0.5494, -1.017, 1.0)], [], [(2, 3, 0, 1), (6, 5, 4, 7), (3, 2, 6, 7), (1, 0, 4, 5), (0, 3, 7, 4), (2, 1, 5, 6)])
me_cube_019.use_remesh_preserve_volume = False
me_cube_019.use_remesh_preserve_attributes = False
me_cube_019.use_mirror_vertex_groups = False
me_cube_019.update()
me_cube_018 = bpy.data.meshes.new('Cube.018')
me_cube_018.from_pydata([(1.0, -0.2858, -1.0), (0.6231, -0.2864, 1.0), (1.0, -0.2858, 1.0), (0.6231, -0.2864, -1.0), (1.0, -0.3497, -1.0), (0.6231, -0.3503, 1.0), (1.0, -0.3497, 1.0), (0.6231, -0.3503, -1.0)], [], [(3, 1, 2, 0), (7, 4, 6, 5), (0, 2, 6, 4), (1, 3, 7, 5), (2, 1, 5, 6), (3, 0, 4, 7)])
me_cube_018.use_remesh_preserve_volume = False
me_cube_018.use_remesh_preserve_attributes = False
me_cube_018.use_mirror_vertex_groups = False
me_cube_018.update()
me_cube_016 = bpy.data.meshes.new('Cube.016')
me_cube_016.from_pydata([(-1.0, -1.0, -1.0), (1.0, -1.0, -1.0), (-1.0, -1.0, 1.0), (1.0, -1.0, 1.0), (0.2, -1.0, 1.0), (0.2, -1.0, -1.0), (-0.2, -1.0, 1.0), (-0.2, -1.0, -1.0), (0.3087, -1.0, -1.0), (0.5219, -1.0, -1.0), (-1.0, -1.05, -1.0), (1.0, -1.05, -1.0), (-1.0, -1.05, 1.0), (1.0, -1.05, 1.0), (0.2, -1.05, 1.0), (0.2, -1.05, -1.0), (-0.2, -1.05, 1.0), (-0.2, -1.05, -1.0), (0.3087, -1.05, -1.0), (0.5219, -1.05, -1.0)], [], [(6, 7, 0, 2), (3, 1, 9, 8, 5, 4), (16, 12, 10, 17), (13, 14, 15, 18, 19, 11), (8, 9, 19, 18), (5, 8, 18, 15), (7, 6, 16, 17), (4, 5, 15, 14), (0, 7, 17, 10), (3, 4, 14, 13), (9, 1, 11, 19), (6, 2, 12, 16), (1, 3, 13, 11), (2, 0, 10, 12)])
me_cube_016.use_remesh_preserve_volume = False
me_cube_016.use_remesh_preserve_attributes = False
me_cube_016.use_mirror_vertex_groups = False
me_cube_016.update()
me_cube_015 = bpy.data.meshes.new('Cube.015')
me_cube_015.from_pydata([(-1.0, -1.0, -1.0), (-1.0, 1.0, -1.0), (1.0, 1.0, -1.0), (0.2, 1.0, -1.0), (0.2, -1.0, -1.0), (-0.2, 1.0, -1.0), (-0.2, -1.0, -1.0), (0.3087, -1.0, -1.0), (1.0, -0.2858, -1.0), (0.6231, -0.2864, -1.0), (0.4042, -0.2867, -1.0), (-1.0, -1.0, -1.1), (-1.0, 1.0, -1.1), (1.0, 1.0, -1.1), (0.2, 1.0, -1.1), (0.2, -1.0, -1.1), (-0.2, 1.0, -1.1), (-0.2, -1.0, -1.1), (0.3087, -1.0, -1.1), (1.0, -0.2858, -1.1), (0.6231, -0.2864, -1.1), (0.4042, -0.2867, -1.1)], [], [(4, 7, 10, 9, 8, 2, 3), (6, 4, 3, 5), (0, 6, 5, 1), (15, 14, 13, 19, 20, 21, 18), (17, 16, 14, 15), (11, 12, 16, 17), (8, 9, 20, 19), (10, 7, 18, 21), (9, 10, 21, 20), (7, 4, 15, 18), (4, 6, 17, 15), (5, 3, 14, 16), (6, 0, 11, 17), (3, 2, 13, 14), (2, 8, 19, 13), (1, 5, 16, 12), (0, 1, 12, 11)])
me_cube_015.use_remesh_preserve_volume = False
me_cube_015.use_remesh_preserve_attributes = False
me_cube_015.use_mirror_vertex_groups = False
me_cube_015.update()
me_cube_014 = bpy.data.meshes.new('Cube.014')
me_cube_014.from_pydata([(1.0, 1.0, -1.0), (1.0, -1.0, -1.0), (1.0, 1.0, 1.0), (1.0, -1.0, 1.0), (1.0, 1.0, -0.125), (1.0, -1.0, -0.125), (1.0, 1.0, -0.25), (1.0, -1.0, -0.25), (1.02, 1.0, -1.0), (1.02, -1.0, -1.0), (1.02, 1.0, 1.0), (1.02, -1.0, 1.0), (1.02, 1.0, -0.125), (1.02, -1.0, -0.125), (1.02, 1.0, -0.25), (1.02, -1.0, -0.25)], [], [(6, 0, 1, 7), (2, 4, 5, 3), (4, 6, 7, 5), (14, 15, 9, 8), (10, 11, 13, 12), (12, 13, 15, 14), (5, 7, 15, 13), (6, 4, 12, 14), (3, 5, 13, 11), (4, 2, 10, 12), (1, 0, 8, 9), (7, 1, 9, 15), (2, 3, 11, 10), (0, 6, 14, 8)])
me_cube_014.materials.append(mat_k___aulamuur)
me_cube_014.use_remesh_preserve_volume = False
me_cube_014.use_remesh_preserve_attributes = False
me_cube_014.use_mirror_vertex_groups = False
me_cube_014.update()
me_cube_010 = bpy.data.meshes.new('Cube.010')
me_cube_010.from_pydata([(-1.0, 1.0, -1.0), (1.0, 1.0, -1.0), (1.0, 1.0, 1.0), (-1.0, 1.0, -0.125), (1.0, 1.0, -0.125), (-1.0, 1.0, -0.25), (1.0, 1.0, -0.25), (-1.0, 1.02, -1.0), (1.0, 1.02, -1.0), (1.0, 1.02, 1.0), (-1.0, 1.02, -0.125), (1.0, 1.02, -0.125), (-1.0, 1.02, -0.25), (1.0, 1.02, -0.25), (0.1053, 1.0, -1.0), (-0.1908, 1.0, -1.0), (0.1053, 1.0, -0.25), (-0.1908, 1.0, -0.25), (0.2847, 1.0, -0.25), (0.2901, 1.0, -0.25), (0.2867, 1.0, -1.0), (0.2954, 1.02, -1.0), (0.1071, 1.02, -1.0), (0.2982, 1.02, -0.25), (0.105, 1.02, -0.25), (-0.1912, 1.0, -1.0), (-0.371, 1.0, -1.0), (-0.3703, 1.0, -0.25), (-0.1899, 1.02, -1.0), (-0.3705, 1.02, -1.0), (-0.1903, 1.02, -0.25), (-0.3694, 1.02, -0.25), (1.0, 1.0, -0.1254), (1.0, 1.0, -0.1768), (-1.0, 1.0, -0.1977), (0.6796, 1.003, 1.013), (0.5592, 1.0, 0.8), (1.0, 1.021, 1.0), (1.0, 1.021, -0.125), (1.0, 1.021, -0.1254), (0.5592, 1.021, 0.8)], [], [(17, 15, 14, 16), (34, 5, 27, 17, 16, 18, 19, 6, 33), (28, 30, 24, 22), (10, 11, 13, 23, 24, 30, 31, 12), (4, 33, 6, 13, 11), (5, 34, 3, 10, 12), (2, 32, 4, 11, 9), (1, 20, 14, 15, 25, 26, 0, 7, 29, 28, 22, 21, 8), (6, 1, 8, 13), (0, 5, 12, 7), (19, 20, 1, 6), (23, 13, 8, 21), (17, 25, 15), (5, 0, 26, 27), (12, 31, 29, 7), (17, 15, 28, 30), (17, 27, 31, 30), (27, 26, 29, 31), (18, 16, 24, 23), (16, 14, 22, 24), (32, 2, 37, 39), (18, 23, 21, 22, 14, 20, 19), (4, 32, 39, 38)])
me_cube_010.materials.append(mat_k___aulamuur)
me_cube_010.use_remesh_preserve_volume = False
me_cube_010.use_remesh_preserve_attributes = False
me_cube_010.use_mirror_vertex_groups = False
me_cube_010.update()
me_cube_000 = bpy.data.meshes.new('Cube.000')
me_cube_000.from_pydata([(-1.0, -1.0, 1.0), (1.0, -1.0, 1.0), (-1.0, -1.0, -0.125), (1.0, -1.0, -0.125), (-1.0, -1.02, 1.0), (1.0, -1.02, 1.0), (-1.0, -1.02, -0.125), (1.0, -1.02, -0.125)], [], [(1, 3, 2, 0), (5, 4, 6, 7), (2, 3, 7, 6), (3, 1, 5, 7), (1, 0, 4, 5), (0, 2, 6, 4)])
me_cube_000.materials.append(mat_k___aulamuur)
me_cube_000.use_remesh_preserve_volume = False
me_cube_000.use_remesh_preserve_attributes = False
me_cube_000.use_mirror_vertex_groups = False
me_cube_000.update()
me_cube_013 = bpy.data.meshes.new('Cube.013')
me_cube_013.from_pydata([(-1.0, 1.0, -1.0), (1.0, 1.0, -1.0), (-1.0, 0.5, -1.0), (0.25, 1.0, -1.0), (0.25, 0.5, -1.0), (1.0, 0.5, -1.0), (0.375, 1.0, -1.0), (0.375, 0.5, -1.0), (-1.0, 1.0, -1.05), (1.0, 1.0, -1.05), (-1.0, 0.5, -1.05), (0.25, 1.0, -1.05), (0.25, 0.5, -1.05), (1.0, 0.5, -1.05), (0.375, 1.0, -1.05), (0.375, 0.5, -1.05)], [], [(2, 4, 3, 0), (5, 1, 6, 7), (10, 8, 11, 12), (13, 15, 14, 9), (5, 7, 15, 13), (7, 6, 14, 15), (3, 4, 12, 11), (4, 2, 10, 12), (6, 1, 9, 14), (2, 0, 8, 10), (1, 5, 13, 9), (0, 3, 11, 8)])
me_cube_013.materials.append(mat_material_001)
me_cube_013.use_remesh_preserve_volume = False
me_cube_013.use_remesh_preserve_attributes = False
me_cube_013.use_mirror_vertex_groups = False
me_cube_013.update()
me_cube_012 = bpy.data.meshes.new('Cube.012')
me_cube_012.from_pydata([(-1.0, -1.0, -1.0), (1.0, -1.0, -1.0), (0.25, -1.0, -1.0), (-0.999, 0.35, -1.0), (0.25, 0.35, -1.0), (1.0, 0.35, -1.0), (0.375, -1.0, -1.0), (0.375, 0.35, -1.0), (-1.0, -1.0, -1.05), (0.25, -1.0, -1.05), (-0.999, 0.35, -1.05), (0.25, 0.35, -1.05), (1.0, -1.0, -1.05), (1.0, 0.35, -1.05), (0.375, -1.0, -1.05), (0.375, 0.35, -1.05)], [], [(0, 2, 4, 3), (6, 1, 5, 7), (8, 10, 11, 9), (4, 2, 9, 11), (3, 4, 11, 10), (2, 0, 8, 9), (0, 3, 10, 8), (14, 15, 13, 12), (7, 5, 13, 15), (6, 7, 15, 14), (5, 1, 12, 13), (1, 6, 14, 12)])
me_cube_012.materials.append(mat_vloer_links)
me_cube_012.use_remesh_preserve_volume = False
me_cube_012.use_remesh_preserve_attributes = False
me_cube_012.use_mirror_vertex_groups = False
me_cube_012.update()
me_cube_011 = bpy.data.meshes.new('Cube.011')
me_cube_011.from_pydata([(-1.0, 0.5, -1.0), (0.25, 1.0, -1.0), (0.25, -1.0, -1.0), (-0.999, 0.35, -1.0), (0.25, 0.5, -1.0), (0.25, 0.35, -1.0), (1.0, 0.5, -1.0), (0.375, 1.0, -1.0), (0.375, 0.5, -1.0), (1.0, 0.35, -1.0), (0.375, -1.0, -1.0), (0.375, 0.35, -1.0), (-1.0, 0.5, -1.05), (0.25, 1.0, -1.05), (0.25, -1.0, -1.05), (-0.999, 0.35, -1.05), (0.25, 0.5, -1.05), (0.25, 0.35, -1.05), (1.0, 0.5, -1.05), (0.375, 1.0, -1.05), (0.375, 0.5, -1.05), (1.0, 0.35, -1.05), (0.375, -1.0, -1.05), (0.375, 0.35, -1.05)], [], [(3, 5, 2, 10, 11, 9, 6, 8, 7, 1, 4, 0), (15, 12, 16, 13, 19, 20, 18, 21, 23, 22, 14, 17), (9, 11, 23, 21), (11, 10, 22, 23), (10, 2, 14, 22), (6, 9, 21, 18), (8, 6, 18, 20), (7, 8, 20, 19), (1, 7, 19, 13), (2, 5, 17, 14), (5, 3, 15, 17), (4, 1, 13, 16), (0, 4, 16, 12), (3, 0, 12, 15)])
me_cube_011.materials.append(mat_kruis)
me_cube_011.use_remesh_preserve_volume = False
me_cube_011.use_remesh_preserve_attributes = False
me_cube_011.use_mirror_vertex_groups = False
me_cube_011.update()
me_cube_009 = bpy.data.meshes.new('Cube.009')
me_cube_009.from_pydata([(0.3087, -1.0, -1.0), (0.6231, -0.2864, -1.0), (0.5219, -1.0, -1.0), (0.3087, -1.0, -0.33), (0.6231, -0.2864, -0.33), (0.5219, -1.0, -0.33)], [], [(2, 0, 3, 5), (1, 2, 5, 4)])
me_cube_009.materials.append(mat_k___aulamuur)
me_cube_009.use_remesh_preserve_volume = False
me_cube_009.use_remesh_preserve_attributes = False
me_cube_009.use_mirror_vertex_groups = False
me_cube_009.update()
me_cube_008 = bpy.data.meshes.new('Cube.008')
me_cube_008.from_pydata([(-1.0, -1.0, -1.0), (-1.0, 1.0, -1.0), (1.0, 1.0, -1.0), (1.0, -1.0, -1.0), (-1.0, -1.0, 1.0), (-1.0, 1.0, 1.0), (1.0, 1.0, 1.0), (1.0, -1.0, 1.0)], [], [(4, 5, 1, 0), (5, 6, 2, 1), (6, 7, 3, 2), (7, 4, 0, 3), (0, 1, 2, 3), (7, 6, 5, 4)])
me_cube_008.materials.append(mat_k___kluisjes)
me_cube_008.use_remesh_preserve_volume = False
me_cube_008.use_remesh_preserve_attributes = False
me_cube_008.use_mirror_vertex_groups = False
me_cube_008.update()
me_plane = bpy.data.meshes.new('Plane')
me_plane.from_pydata([(-1.0, -1.0, 0.0), (1.0, -1.0, 0.0), (-1.0, 1.0, 0.0), (1.0, 1.0, 0.0), (-1.0, -1.0, 5.186), (1.0, -1.0, 5.186), (-1.0, 1.0, 5.186), (1.0, 1.0, 5.186)], [], [(4, 5, 7, 6), (1, 3, 7, 5), (0, 1, 5, 4), (2, 0, 4, 6)])
me_plane.use_remesh_preserve_volume = False
me_plane.use_remesh_preserve_attributes = False
me_plane.use_mirror_vertex_groups = False
me_plane.update()
me_cube_007 = bpy.data.meshes.new('Cube.007')
me_cube_007.from_pydata([(1.0, 1.0, -1.0), (1.0, -1.0, -1.0), (1.0, 1.0, 1.0), (1.0, -1.0, 1.0), (1.0, -0.2858, -1.0), (0.6231, -0.2864, 1.0), (1.0, -0.2858, 1.0), (1.0, -1.0, 1.0), (0.4042, -0.2867, -1.0), (0.5219, -1.0, -1.0), (0.4042, -0.2867, -1.0), (0.5219, -1.0, 1.0)], [(10, 8)], [(2, 3, 1, 4, 0), (11, 5, 6, 7), (4, 1, 7, 6), (1, 9, 11, 7)])
me_cube_007.use_remesh_preserve_volume = False
me_cube_007.use_remesh_preserve_attributes = False
me_cube_007.use_mirror_vertex_groups = False
me_cube_007.update()
me_cube_006 = bpy.data.meshes.new('Cube.006')
me_cube_006.from_pydata([(-1.0, -1.0, -1.0), (-1.0, 1.0, -1.0), (1.0, 1.0, -1.0), (1.0, -1.0, -1.0), (-1.0, -1.0, 1.0), (-1.0, 1.0, 1.0), (1.0, 1.0, 1.0), (1.0, -1.0, 1.0)], [], [(4, 5, 1, 0), (5, 6, 2, 1), (6, 7, 3, 2), (7, 4, 0, 3), (0, 1, 2, 3), (7, 6, 5, 4)])
me_cube_006.materials.append(mat_k___aulamuur)
me_cube_006.use_remesh_preserve_volume = False
me_cube_006.use_remesh_preserve_attributes = False
me_cube_006.use_mirror_vertex_groups = False
me_cube_006.update()
me_cube_005 = bpy.data.meshes.new('Cube.005')
me_cube_005.from_pydata([(-1.0, -1.0, -1.0), (-1.0, 1.0, -1.0), (1.0, 1.0, -1.0), (1.0, -1.0, -1.0), (-1.0, -1.0, 1.0), (-1.0, 1.0, 1.0), (1.0, 1.0, 1.0), (1.0, -1.0, 1.0)], [], [(4, 5, 1, 0), (5, 6, 2, 1), (6, 7, 3, 2), (7, 4, 0, 3), (0, 1, 2, 3), (7, 6, 5, 4)])
me_cube_005.materials.append(mat_k___aulamuur)
me_cube_005.use_remesh_preserve_volume = False
me_cube_005.use_remesh_preserve_attributes = False
me_cube_005.use_mirror_vertex_groups = False
me_cube_005.update()
me_cube_004 = bpy.data.meshes.new('Cube.004')
me_cube_004.from_pydata([(1.0, 1.0, -1.0), (1.0, -1.0, -1.0), (1.0, 1.0, 1.85), (1.0, -1.0, 1.85), (-1.0, -0.9, 1.0), (-1.0, -0.9, -1.0), (1.0, -0.9, -1.0), (-1.0, 0.9, 1.0), (1.0, 0.9, -1.0), (-1.0, 0.9, -1.0), (-0.7821, -0.9, 1.093), (-0.7821, 0.9, 1.093), (1.0, 0.9569, 1.85), (-0.09828, -0.9, 1.383), (-0.7821, 0.87, 1.093), (-0.7821, -0.8678, 1.093), (-0.1666, 0.9, 1.354), (1.0, -0.9518, 1.85), (-0.8669, 0.8659, 1.057), (-0.8769, -0.8633, 1.052)], [], [(0, 9, 7, 2), (8, 9, 0), (12, 2, 7, 11, 16), (5, 6, 1), (4, 7, 9, 5), (5, 9, 8, 6), (3, 17, 13, 10, 4), (1, 3, 4, 5), (14, 16, 11), (4, 10, 15, 19, 18, 14, 11, 7), (13, 15, 10)])
me_cube_004.materials.append(mat_k___aulamuur)
me_cube_004.use_remesh_preserve_volume = False
me_cube_004.use_remesh_preserve_attributes = False
me_cube_004.use_mirror_vertex_groups = False
me_cube_004.update()
me_cube_003 = bpy.data.meshes.new('Cube.003')
me_cube_003.from_pydata([(-1.0, -1.0, -1.0), (-1.0, 1.0, -1.0), (1.0, 1.0, -1.0), (1.0, -1.0, -1.0), (-1.0, -1.0, 1.0), (-1.0, 1.0, 1.0), (1.0, 1.0, 1.0), (1.0, -1.0, 1.0)], [], [(4, 5, 1, 0), (5, 6, 2, 1), (6, 7, 3, 2), (7, 4, 0, 3), (0, 1, 2, 3), (7, 6, 5, 4)])
me_cube_003.materials.append(mat_k___aulamuur)
me_cube_003.use_remesh_preserve_volume = False
me_cube_003.use_remesh_preserve_attributes = False
me_cube_003.use_mirror_vertex_groups = False
me_cube_003.update()
me_cube_002 = bpy.data.meshes.new('Cube.002')
me_cube_002.from_pydata([(-1.0, -1.0, -1.0), (-1.0, 1.0, -1.0), (1.0, 1.0, -1.0), (1.0, -1.0, -1.0), (-1.0, -1.0, 1.0), (-1.0, 1.0, 1.0), (1.0, 1.0, 1.0), (1.0, -1.0, 1.0)], [], [(4, 5, 1, 0), (5, 6, 2, 1), (6, 7, 3, 2), (7, 4, 0, 3), (0, 1, 2, 3), (7, 6, 5, 4)])
me_cube_002.materials.append(mat_k___aulamuur)
me_cube_002.use_remesh_preserve_volume = False
me_cube_002.use_remesh_preserve_attributes = False
me_cube_002.use_mirror_vertex_groups = False
me_cube_002.update()
me_plane_016 = bpy.data.meshes.new('Plane.016')
me_plane_016.from_pydata([(-1.0, -1.0, 0.0), (1.0, -1.0, 0.0), (-1.0, 1.0, 0.0), (1.0, 1.0, 0.0), (-1.0, -1.0, 11.88), (1.0, -1.0, 11.88), (-1.0, 1.0, 11.88), (1.0, 1.0, 11.88)], [], [(0, 2, 3, 1), (4, 5, 7, 6), (3, 2, 6, 7), (1, 3, 7, 5), (0, 1, 5, 4), (2, 0, 4, 6)])
me_plane_016.materials.append(mat_k___aulamuur)
me_plane_016.use_remesh_preserve_volume = False
me_plane_016.use_remesh_preserve_attributes = False
me_plane_016.use_mirror_vertex_groups = False
me_plane_016.update()

# ---- objects
ob_podium_voorkant = bpy.data.objects.new('Podium voorkant', me_cube)
ob_aula_pilaar_r3 = bpy.data.objects.new('Aula pilaar R3', me_plane_015)
ob_aula_muur_rechts_bovenmuur = bpy.data.objects.new('Aula muur rechts bovenmuur', me_cube_025)
ob_aula_gang_plafond = bpy.data.objects.new('Aula gang plafond', me_plane_014)
ob_aula_muur_rechts_ramen = bpy.data.objects.new('Aula muur rechts ramen', me_cube_028)
ob_aula_plafond = bpy.data.objects.new('Aula plafond ', me_plane_012)
ob_aula_muur_rechts_raam_4b = bpy.data.objects.new('Aula muur rechts raam 4b', me_cube_017)
ob_aula_muur_rechts_raam_4a = bpy.data.objects.new('Aula muur rechts raam 4a', me_cube_001)
ob_aula_muur_rechts_raam_3b = bpy.data.objects.new('Aula muur rechts raam 3b', me_cube_027)
ob_aula_muur_rechts_raam_3a = bpy.data.objects.new('Aula muur rechts raam 3a', me_cube_026)
ob_aula_balkon_vloer = bpy.data.objects.new('Aula balkon vloer', me_cube_024)
ob_aula_balkonrand_links = bpy.data.objects.new('Aula balkonrand links', me_plane_011)
ob_aula_balkonrand_rechts = bpy.data.objects.new('Aula balkonrand rechts', me_plane_010)
ob_aula_balkonrand_voor = bpy.data.objects.new('Aula balkonrand voor', me_cube_023)
ob_aula_plafond_8 = bpy.data.objects.new('Aula plafond 8', me_plane_009)
ob_aula_plafond_7 = bpy.data.objects.new('Aula plafond 7', me_plane_008)
ob_aula_plafond_6 = bpy.data.objects.new('Aula plafond 6', me_plane_007)
ob_aula_plafond_5 = bpy.data.objects.new('Aula plafond 5', me_plane_006)
ob_aula_plafond_4 = bpy.data.objects.new('Aula plafond 4', me_plane_005)
ob_aula_plafond_3 = bpy.data.objects.new('Aula plafond 3', me_plane_004)
ob_aula_plafond_2 = bpy.data.objects.new('Aula plafond 2', me_plane_003)
ob_aula_plafond_1 = bpy.data.objects.new('Aula plafond 1', me_plane_002)
ob_temp___l60_gang_vloer = bpy.data.objects.new('Temp - L60 Gang vloer', me_plane_001)
ob_aula_gang_blok_1_3 = bpy.data.objects.new('Aula gang blok 1.3', me_cube_022)
ob_aula_gang_blok_1_2 = bpy.data.objects.new('Aula gang blok 1.2', me_cube_021)
ob_aula_gang_blok_1_1 = bpy.data.objects.new('Aula gang blok 1.1', me_cube_020)
ob_aula_gang_muur_2_2 = bpy.data.objects.new('Aula gang muur 2.2', me_cube_019)
ob_aula_gang_muur_2_1 = bpy.data.objects.new('Aula gang muur 2.1', me_cube_018)
ob_aula_gang_muur = bpy.data.objects.new('Aula gang muur', me_cube_016)
ob_aula_gang_vloer = bpy.data.objects.new('Aula gang vloer', me_cube_015)
ob_aula_muur_voorkant = bpy.data.objects.new('Aula muur voorkant', me_cube_014)
ob_aula_muur_rechts = bpy.data.objects.new('Aula muur rechts', me_cube_010)
ob_aula_muur_links = bpy.data.objects.new('Aula muur links', me_cube_000)
ob_aula_vloer_rechts = bpy.data.objects.new('Aula vloer rechts', me_cube_013)
ob_aula_vloer_links = bpy.data.objects.new('Aula vloer links', me_cube_012)
ob_aula_vloer_kruis = bpy.data.objects.new('Aula vloer kruis', me_cube_011)
ob_aula_gang_blok = bpy.data.objects.new('Aula gang blok', me_cube_009)
ob_aula_kluisjes = bpy.data.objects.new('Aula kluisjes', me_cube_008)
ob_temp___l60_gang = bpy.data.objects.new('Temp - L60 Gang', me_plane)
ob_aula_gang = bpy.data.objects.new('Aula gang', me_cube_007)
ob_aula_pilaar_r2 = bpy.data.objects.new('Aula pilaar R2', me_cube_006)
ob_aula_pilaar_r1 = bpy.data.objects.new('Aula pilaar R1', me_cube_005)
ob_aula_balkon = bpy.data.objects.new('Aula balkon', me_cube_004)
ob_aula_pilaar_l2 = bpy.data.objects.new('Aula pilaar L2', me_cube_003)
ob_aula_pilaar_l1 = bpy.data.objects.new('Aula pilaar L1', me_cube_002)
ob_aula_pilaar_l3 = bpy.data.objects.new('Aula pilaar L3', me_plane_016)

# ---- transforms, parenting, visibility, modifiers, constraints
ob_podium_voorkant.location = (-16.4, 0.0, -4.5)
ob_podium_voorkant.scale = (1.2, 11.4, 1.5)
ob_podium_voorkant.lineart.crease_threshold = 0.0
ob_aula_pilaar_r3.location = (-16.4, 12.0, -6.0)
ob_aula_pilaar_r3.scale = (1.2, 0.6, 1.0)
ob_aula_pilaar_r3.lineart.crease_threshold = 0.0
ob_aula_muur_rechts_bovenmuur.location = (0.0, 0.0, 0.0)
ob_aula_muur_rechts_bovenmuur.scale = (15.2, 12.0, 6.0)
ob_aula_muur_rechts_bovenmuur.hide_render = True
ob_aula_muur_rechts_bovenmuur.lineart.crease_threshold = 0.0
ob_aula_gang_plafond.location = (0.0, -17.15, -0.7)
ob_aula_gang_plafond.scale = (15.2, 5.05, 1.0)
ob_aula_gang_plafond.lineart.crease_threshold = 0.0
ob_aula_muur_rechts_ramen.location = (0.0, 0.0, 0.0)
ob_aula_muur_rechts_ramen.scale = (15.2, 12.0, 6.0)
ob_aula_muur_rechts_ramen.hide_render = True
ob_aula_muur_rechts_ramen.lineart.crease_threshold = 0.0
ob_aula_plafond.location = (0.0, 0.0, 6.0)
ob_aula_plafond.scale = (15.5, 12.0, 1.0)
ob_aula_plafond.hide_render = True
ob_aula_plafond.lineart.crease_threshold = 0.0
ob_aula_muur_rechts_raam_4b.location = (0.0, 0.0, 0.0)
ob_aula_muur_rechts_raam_4b.scale = (15.2, 12.0, 6.0)
ob_aula_muur_rechts_raam_4b.hide_viewport = True
ob_aula_muur_rechts_raam_4b.lineart.crease_threshold = 0.0
ob_aula_muur_rechts_raam_4a.location = (0.0, 0.0, 0.0)
ob_aula_muur_rechts_raam_4a.scale = (15.2, 12.0, 6.0)
ob_aula_muur_rechts_raam_4a.hide_viewport = True
ob_aula_muur_rechts_raam_4a.lineart.crease_threshold = 0.0
ob_aula_muur_rechts_raam_3b.location = (0.0, 0.0, 0.0)
ob_aula_muur_rechts_raam_3b.scale = (15.2, 12.0, 6.0)
ob_aula_muur_rechts_raam_3b.hide_viewport = True
ob_aula_muur_rechts_raam_3b.lineart.crease_threshold = 0.0
ob_aula_muur_rechts_raam_3a.location = (0.0, 0.0, 0.0)
ob_aula_muur_rechts_raam_3a.scale = (15.2, 12.0, 6.0)
ob_aula_muur_rechts_raam_3a.hide_viewport = True
ob_aula_muur_rechts_raam_3a.lineart.crease_threshold = 0.0
ob_aula_balkon_vloer.location = (11.7, 0.0, -0.25)
ob_aula_balkon_vloer.scale = (3.5, 12.1, 1.0)
ob_aula_balkon_vloer.hide_render = True
ob_aula_balkon_vloer.lineart.crease_threshold = 0.0
ob_aula_balkonrand_links.location = (11.88, -11.22, 1.144)
ob_aula_balkonrand_links.rotation_euler = (0.0, -0.1196, -0.1658)
ob_aula_balkonrand_links.scale = (3.3, 0.3, 0.65)
ob_aula_balkonrand_links.hide_render = True
ob_aula_balkonrand_links.lineart.crease_threshold = 0.0
ob_aula_balkonrand_rechts.location = (11.88, 11.22, 1.144)
ob_aula_balkonrand_rechts.rotation_euler = (0.0, -0.1196, 0.1658)
ob_aula_balkonrand_rechts.scale = (3.3, 0.3, 0.65)
ob_aula_balkonrand_rechts.hide_render = True
ob_aula_balkonrand_rechts.lineart.crease_threshold = 0.0
ob_aula_balkonrand_voor.location = (11.7, 0.0, 0.4267)
ob_aula_balkonrand_voor.scale = (3.65, 12.2, 0.3)
ob_aula_balkonrand_voor.hide_render = True
ob_aula_balkonrand_voor.lineart.crease_threshold = 0.0
ob_aula_plafond_8.location = (-14.37, 0.0, 5.104)
ob_aula_plafond_8.rotation_euler = (0.0, -0.3491, 0.0)
ob_aula_plafond_8.scale = (1.6, 11.3, 1.0)
ob_aula_plafond_8.hide_render = True
ob_aula_plafond_8.lineart.crease_threshold = 0.0
ob_aula_plafond_7.location = (-11.41, 0.0, 5.678)
ob_aula_plafond_7.scale = (1.5, 11.3, 1.0)
ob_aula_plafond_7.hide_render = True
ob_aula_plafond_7.lineart.crease_threshold = 0.0
ob_aula_plafond_6.location = (-8.039, 0.0, 5.168)
ob_aula_plafond_6.rotation_euler = (0.0, 0.2618, 0.0)
ob_aula_plafond_6.scale = (2.0, 11.3, 1.0)
ob_aula_plafond_6.hide_render = True
ob_aula_plafond_6.lineart.crease_threshold = 0.0
ob_aula_plafond_5.location = (-4.146, 0.0, 5.024)
ob_aula_plafond_5.rotation_euler = (0.0, -0.1745, 0.0)
ob_aula_plafond_5.scale = (2.0, 11.3, 1.0)
ob_aula_plafond_5.hide_render = True
ob_aula_plafond_5.lineart.crease_threshold = 0.0
ob_aula_plafond_4.location = (-0.2867, 0.0, 5.155)
ob_aula_plafond_4.rotation_euler = (0.0, 0.1745, 0.0)
ob_aula_plafond_4.scale = (2.0, 11.3, 1.0)
ob_aula_plafond_4.hide_render = True
ob_aula_plafond_4.lineart.crease_threshold = 0.0
ob_aula_plafond_3.location = (3.543, 0.0, 5.116)
ob_aula_plafond_3.rotation_euler = (0.0, -0.1745, 0.0)
ob_aula_plafond_3.scale = (2.0, 11.3, 1.0)
ob_aula_plafond_3.hide_render = True
ob_aula_plafond_3.lineart.crease_threshold = 0.0
ob_aula_plafond_2.location = (7.825, 0.0, 5.218)
ob_aula_plafond_2.rotation_euler = (0.0, 0.1745, 0.0)
ob_aula_plafond_2.scale = (2.6, 11.3, 1.0)
ob_aula_plafond_2.hide_render = True
ob_aula_plafond_2.lineart.crease_threshold = 0.0
ob_aula_plafond_1.location = (12.8, 0.0, 5.207)
ob_aula_plafond_1.rotation_euler = (0.0, -0.1745, 0.0)
ob_aula_plafond_1.scale = (2.5, 11.3, 1.0)
ob_aula_plafond_1.hide_render = True
ob_aula_plafond_1.lineart.crease_threshold = 0.0
ob_temp___l60_gang_vloer.location = (0.003326, -27.0, -6.0)
ob_temp___l60_gang_vloer.scale = (3.0, 5.0, 1.0)
ob_temp___l60_gang_vloer.hide_render = True
ob_temp___l60_gang_vloer.lineart.crease_threshold = 0.0
ob_aula_gang_blok_1_3.location = (0.0, -17.0, -3.35)
ob_aula_gang_blok_1_3.scale = (15.2, 5.0, 2.65)
ob_aula_gang_blok_1_3.hide_render = True
ob_aula_gang_blok_1_3.lineart.crease_threshold = 0.0
ob_aula_gang_blok_1_2.location = (0.0, -17.0, -3.35)
ob_aula_gang_blok_1_2.scale = (15.2, 5.0, 2.65)
ob_aula_gang_blok_1_2.hide_render = True
ob_aula_gang_blok_1_2.lineart.crease_threshold = 0.0
ob_aula_gang_blok_1_1.location = (0.0, -17.0, -3.35)
ob_aula_gang_blok_1_1.scale = (15.2, 5.0, 2.65)
ob_aula_gang_blok_1_1.hide_render = True
ob_aula_gang_blok_1_1.lineart.crease_threshold = 0.0
ob_aula_gang_muur_2_2.location = (0.0, -17.0, -3.35)
ob_aula_gang_muur_2_2.scale = (15.2, 5.0, 2.65)
ob_aula_gang_muur_2_2.hide_render = True
ob_aula_gang_muur_2_2.lineart.crease_threshold = 0.0
ob_aula_gang_muur_2_1.location = (0.0, -17.0, -3.35)
ob_aula_gang_muur_2_1.scale = (15.2, 5.0, 2.65)
ob_aula_gang_muur_2_1.hide_render = True
ob_aula_gang_muur_2_1.lineart.crease_threshold = 0.0
ob_aula_gang_muur.location = (0.0, -17.0, -3.35)
ob_aula_gang_muur.scale = (15.2, 5.0, 2.65)
ob_aula_gang_muur.hide_render = True
ob_aula_gang_muur.lineart.crease_threshold = 0.0
ob_aula_gang_vloer.location = (0.0, -17.0, -3.35)
ob_aula_gang_vloer.scale = (15.2, 5.0, 2.65)
ob_aula_gang_vloer.hide_render = True
ob_aula_gang_vloer.lineart.crease_threshold = 0.0
ob_aula_muur_voorkant.location = (0.0, 0.0, 0.0)
ob_aula_muur_voorkant.scale = (15.2, 12.0, 6.0)
ob_aula_muur_voorkant.hide_render = True
ob_aula_muur_voorkant.lineart.crease_threshold = 0.0
ob_aula_muur_rechts.location = (0.0, 0.0, 0.0)
ob_aula_muur_rechts.scale = (15.2, 12.0, 6.0)
ob_aula_muur_rechts.hide_render = True
ob_aula_muur_rechts.lineart.crease_threshold = 0.0
ob_aula_muur_links.location = (0.0, 0.0, 0.0)
ob_aula_muur_links.scale = (15.2, 12.0, 6.0)
ob_aula_muur_links.hide_render = True
ob_aula_muur_links.lineart.crease_threshold = 0.0
ob_aula_vloer_rechts.location = (0.0, 0.0, 0.0)
ob_aula_vloer_rechts.scale = (15.2, 12.0, 6.0)
ob_aula_vloer_rechts.hide_render = True
ob_aula_vloer_rechts.lineart.crease_threshold = 0.0
ob_aula_vloer_links.location = (0.0, 0.0, 0.0)
ob_aula_vloer_links.scale = (15.2, 12.0, 6.0)
ob_aula_vloer_links.hide_render = True
ob_aula_vloer_links.lineart.crease_threshold = 0.0
ob_aula_vloer_kruis.location = (0.0, 0.0, 0.0)
ob_aula_vloer_kruis.scale = (15.2, 12.0, 6.0)
ob_aula_vloer_kruis.hide_render = True
ob_aula_vloer_kruis.lineart.crease_threshold = 0.0
ob_aula_gang_blok.location = (0.0, -17.0, -3.35)
ob_aula_gang_blok.scale = (15.2, 5.0, 2.65)
ob_aula_gang_blok.hide_render = True
ob_aula_gang_blok.lineart.crease_threshold = 0.0
ob_aula_kluisjes.location = (14.5, 4.584, -4.2)
ob_aula_kluisjes.scale = (0.5, 4.5, 1.8)
ob_aula_kluisjes.hide_render = True
ob_aula_kluisjes.lineart.crease_threshold = 0.0
ob_temp___l60_gang.location = (0.003326, -27.0, -6.0)
ob_temp___l60_gang.scale = (3.0, 5.0, 1.0)
ob_temp___l60_gang.hide_render = True
ob_temp___l60_gang.lineart.crease_threshold = 0.0
ob_aula_gang.location = (0.0, -17.0, -3.35)
ob_aula_gang.scale = (15.2, 5.0, 2.65)
ob_aula_gang.hide_render = True
ob_aula_gang.lineart.crease_threshold = 0.0
ob_aula_pilaar_r2.location = (-6.0, 12.0, 0.0)
ob_aula_pilaar_r2.scale = (0.4, 0.6, 6.0)
ob_aula_pilaar_r2.hide_render = True
ob_aula_pilaar_r2.lineart.crease_threshold = 0.0
ob_aula_pilaar_r1.location = (4.8, 12.0, 0.0)
ob_aula_pilaar_r1.scale = (0.4, 0.6, 6.0)
ob_aula_pilaar_r1.lineart.crease_threshold = 0.0
ob_aula_balkon.location = (11.7, 0.0, -0.25)
ob_aula_balkon.scale = (3.5, 12.0, 1.0)
ob_aula_balkon.hide_render = True
ob_aula_balkon.lineart.crease_threshold = 0.0
ob_aula_pilaar_l2.location = (4.8, -12.0, 0.0)
ob_aula_pilaar_l2.scale = (0.4, 0.6, 6.0)
ob_aula_pilaar_l2.hide_render = True
ob_aula_pilaar_l2.lineart.crease_threshold = 0.0
ob_aula_pilaar_l1.location = (-6.0, -12.0, 0.0)
ob_aula_pilaar_l1.scale = (0.4, 0.6, 6.0)
ob_aula_pilaar_l1.hide_render = True
ob_aula_pilaar_l1.lineart.crease_threshold = 0.0
ob_aula_pilaar_l3.location = (-16.4, -12.0, -6.0)
ob_aula_pilaar_l3.scale = (1.2, 0.6, 1.0)
ob_aula_pilaar_l3.lineart.crease_threshold = 0.0

# ---- collection membership
col_collection_1.objects.link(ob_podium_voorkant)
col_collection_1.objects.link(ob_aula_pilaar_r3)
col_collection_1.objects.link(ob_aula_muur_rechts_bovenmuur)
col_collection_1.objects.link(ob_aula_gang_plafond)
col_collection_1.objects.link(ob_aula_muur_rechts_ramen)
col_collection_1.objects.link(ob_aula_plafond)
col_collection_1.objects.link(ob_aula_muur_rechts_raam_4b)
col_collection_1.objects.link(ob_aula_muur_rechts_raam_4a)
col_collection_1.objects.link(ob_aula_muur_rechts_raam_3b)
col_collection_1.objects.link(ob_aula_muur_rechts_raam_3a)
col_collection_1.objects.link(ob_aula_balkon_vloer)
col_collection_1.objects.link(ob_aula_balkonrand_links)
col_collection_1.objects.link(ob_aula_balkonrand_rechts)
col_collection_1.objects.link(ob_aula_balkonrand_voor)
col_collection_1.objects.link(ob_aula_plafond_8)
col_collection_1.objects.link(ob_aula_plafond_7)
col_collection_1.objects.link(ob_aula_plafond_6)
col_collection_1.objects.link(ob_aula_plafond_5)
col_collection_1.objects.link(ob_aula_plafond_4)
col_collection_1.objects.link(ob_aula_plafond_3)
col_collection_1.objects.link(ob_aula_plafond_2)
col_collection_1.objects.link(ob_aula_plafond_1)
col_collection_1.objects.link(ob_temp___l60_gang_vloer)
col_collection_1.objects.link(ob_aula_gang_blok_1_3)
col_collection_1.objects.link(ob_aula_gang_blok_1_2)
col_collection_1.objects.link(ob_aula_gang_blok_1_1)
col_collection_1.objects.link(ob_aula_gang_muur_2_2)
col_collection_1.objects.link(ob_aula_gang_muur_2_1)
col_collection_1.objects.link(ob_aula_gang_muur)
col_collection_1.objects.link(ob_aula_gang_vloer)
col_collection_1.objects.link(ob_aula_muur_voorkant)
col_collection_1.objects.link(ob_aula_muur_rechts)
col_collection_1.objects.link(ob_aula_muur_links)
col_collection_1.objects.link(ob_aula_vloer_rechts)
col_collection_1.objects.link(ob_aula_vloer_links)
col_collection_1.objects.link(ob_aula_vloer_kruis)
col_collection_1.objects.link(ob_aula_gang_blok)
col_collection_1.objects.link(ob_aula_kluisjes)
col_collection_1.objects.link(ob_temp___l60_gang)
col_collection_1.objects.link(ob_aula_gang)
col_collection_1.objects.link(ob_aula_pilaar_r2)
col_collection_1.objects.link(ob_aula_pilaar_r1)
col_collection_1.objects.link(ob_aula_balkon)
col_collection_1.objects.link(ob_aula_pilaar_l2)
col_collection_1.objects.link(ob_aula_pilaar_l1)
col_collection_1.objects.link(ob_aula_pilaar_l3)

# ---- scene / render settings (as saved in the file)
scene.frame_start = 1; scene.frame_end = 250; scene.frame_set(0)
scene.render.engine = 'BLENDER_EEVEE_NEXT'
scene.render.resolution_percentage = 50
scene.render.dither_intensity = 0.0
scene.cycles.use_denoising = False
scene.cycles.samples = 10
scene.cycles.sampling_pattern = 'TABULATED_SOBOL'
scene.cycles.light_sampling_threshold = 0.0
scene.cycles.use_adaptive_sampling = False
scene.cycles.use_light_tree = False
scene.cycles.blur_glossy = 0.0
scene.cycles.volume_bounces = 1
scene.cycles.pixel_filter_type = 'GAUSSIAN'
scene.cycles.sample_clamp_indirect = 0.0
scene.view_settings.view_transform = 'Standard'
bpy.context.view_layer.update()

# ---- added for rendering (the .blend has no active camera and no usable light): camera, sun
cam_auto = bpy.data.cameras.new('AutoCamera')
cam_auto.lens = 50.0
cam_auto.sensor_width = 36.0
cam_auto.clip_end = 1000.0
ob_auto_camera = bpy.data.objects.new('AutoCamera', cam_auto)
scene.collection.objects.link(ob_auto_camera)
ob_auto_camera.location = (44.4172, -59.5407, 36.4938)
ob_auto_camera.rotation_euler = (1.09748, -7.21219e-08, 0.694738)
scene.camera = ob_auto_camera
light_auto_sun = bpy.data.lights.new('AutoSun', 'SUN')
light_auto_sun.energy = 3.0
light_auto_sun.angle = 0.0523599
ob_auto_sun = bpy.data.objects.new('AutoSun', light_auto_sun)
scene.collection.objects.link(ob_auto_sun)
ob_auto_sun.rotation_euler = (0.872665, 0.174533, 0.523599)
bpy.context.view_layer.update()
